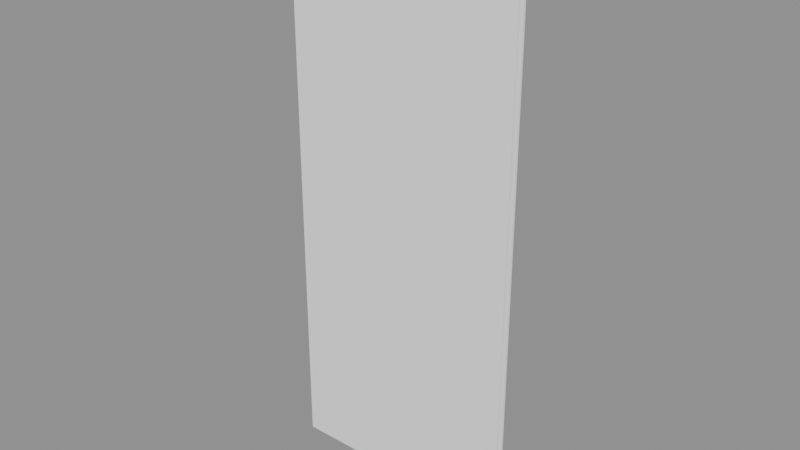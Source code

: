 # Source: Mirrors_mirror2.blend  (saved by Blender 5.2.45; exported with 4.5.12 LTS)
import bpy
from mathutils import Matrix  # noqa: F401  (used for matrix-valued properties, if any)

bpy.ops.wm.read_factory_settings(use_empty=True)
scene = bpy.context.scene
scene.name = 'Scene'

# ---- collections
col_mirrors_mirror2 = bpy.data.collections.new('Mirrors_mirror2'); scene.collection.children.link(col_mirrors_mirror2)

# ---- materials (node trees are filled in below, after node groups)
mat_ao_bake = bpy.data.materials.new('AO-bake')
mat_ao_bake.use_backface_culling_lightprobe_volume = False

# ---- node groups
ng_gltf_settings = bpy.data.node_groups.new('glTF Settings', 'ShaderNodeTree')
_s = ng_gltf_settings.interface.new_socket(name='Occlusion', in_out='INPUT', socket_type='NodeSocketFloat')
_s.subtype = 'FACTOR'
_s.default_value = 1.0
_s.min_value = 0.0
_s.max_value = 1.0
_N = ng_gltf_settings.nodes; _L = ng_gltf_settings.links
n0 = _N.new('NodeGroupInput'); n0.name = 'Group Input'; n0.location = (-200, 0)
n1 = _N.new('NodeGroupOutput'); n1.name = 'Group Output'; n1.location = (-2, -8)
n1.is_active_output = True

# ---- material node trees
mat_ao_bake.use_nodes = True; mat_ao_bake.node_tree.nodes.clear()
_N = mat_ao_bake.node_tree.nodes; _L = mat_ao_bake.node_tree.links
n0 = _N.new('ShaderNodeOutputMaterial'); n0.name = 'Material Output'; n0.location = (340, 260)
n1 = _N.new('ShaderNodeAmbientOcclusion'); n1.name = 'Ambient Occlusion'; n1.location = (-220, 200)
n1.inputs[1].default_value = 2.0
n2 = _N.new('ShaderNodeBsdfPrincipled'); n2.name = 'Principled BSDF'; n2.location = (60, 260)
n2.distribution = 'GGX'
n2.subsurface_method = 'BURLEY'
n2.inputs[3].default_value = 1.45
n2.inputs[27].default_value = (0.0, 0.0, 0.0, 1.0)
n2.inputs[28].default_value = 1.0
n3 = _N.new('ShaderNodeGroup'); n3.name = 'Group'; n3.location = (800, 260)
n3.width = 208
n3.node_tree = ng_gltf_settings
n3.inputs[0].default_value = 1.0
_L.new(n2.outputs[0], n0.inputs[0])
_L.new(n1.outputs[0], n2.inputs[0])
n0.is_active_output = True

# ---- meshes
me_plano_113 = bpy.data.meshes.new('Plano.113')
me_plano_113.from_pydata([(0.3964, -0.00901, 1.856), (0.3964, -0.01001, 1.855), (0.3974, -0.00901, 1.855), (0.3964, 0.0, 1.856), (0.3974, 0.0, 1.855), (0.3974, -0.00901, 0.001), (0.3964, -0.01001, 0.001), (0.3964, -0.00901, 0.0), (0.3974, 0.0, 0.001), (0.3964, 0.0, 0.0), (-0.3964, -0.00901, 1.856), (-0.3974, -0.00901, 1.855), (-0.3964, -0.01001, 1.855), (-0.3974, -3.576e-07, 1.855), (-0.3964, -3.576e-07, 1.856), (-0.3964, -0.00901, 0.0), (-0.3964, -0.01001, 0.001), (-0.3974, -0.00901, 0.001), (-0.3964, -3.576e-07, 0.0), (-0.3974, -3.576e-07, 0.001), (-0.3827, -3.576e-07, 1.843), (-0.3837, -3.576e-07, 1.842), (-0.3827, -0.00901, 1.843), (-0.3847, -0.01001, 1.844), (-0.3837, -0.00901, 1.842), (0.3837, 0.0, 1.842), (0.3827, 0.0, 1.843), (0.3827, -0.00901, 1.843), (0.3837, -0.00901, 1.842), (0.3847, -0.01001, 1.844), (0.3827, 0.0, 0.0137), (0.3837, 0.0, 0.0147), (0.3837, -0.00901, 0.0147), (0.3827, -0.00901, 0.0137), (0.3847, -0.01001, 0.0127), (-0.3837, -3.576e-07, 0.0147), (-0.3827, -3.576e-07, 0.0137), (-0.3827, -0.00901, 0.0137), (-0.3837, -0.00901, 0.0147), (-0.3847, -0.01001, 0.0127)], [], [(35, 21, 24, 38), (30, 36, 37, 33), (25, 31, 32, 28), (16, 6, 34, 39), (6, 1, 29, 34), (12, 16, 39, 23), (20, 26, 27, 22), (2, 5, 8, 4), (10, 0, 3, 14), (7, 15, 18, 9), (17, 11, 13, 19), (0, 1, 2), (5, 6, 7), (10, 11, 12), (15, 16, 17), (22, 23, 24), (27, 28, 29), (32, 33, 34), (37, 38, 39), (22, 27, 29, 23), (28, 32, 34, 29), (33, 37, 39, 34), (38, 24, 23, 39), (12, 1, 0, 10), (1, 6, 5, 2), (6, 16, 15, 7), (16, 12, 11, 17), (2, 4, 3, 0), (7, 9, 8, 5), (10, 14, 13, 11), (17, 19, 18, 15), (20, 22, 24, 21), (25, 28, 27, 26), (30, 33, 32, 31), (35, 38, 37, 36), (1, 12, 23, 29)])
me_plano_113.polygons.foreach_set('use_smooth', [True] * 36)
_k = set([(0, 1), (0, 2), (0, 3), (0, 10), (1, 2), (1, 6), (1, 12), (1, 29), (2, 4), (2, 5), (3, 4), (3, 14), (4, 8), (5, 6), (5, 7), (5, 8), (6, 7), (6, 16), (6, 34), (7, 9), (7, 15), (8, 9), (9, 18), (10, 11), (10, 12), (10, 14), (11, 12), (11, 13), (11, 17), (12, 16), (12, 23), (13, 14), (13, 19), (15, 16), (15, 17), (15, 18), (16, 17), (16, 39), (17, 19), (18, 19), (20, 21), (20, 22), (20, 26), (21, 24), (21, 35), (22, 23), (22, 24), (22, 27), (23, 24), (23, 29), (23, 39), (24, 38), (25, 26), (25, 28), (25, 31), (26, 27), (27, 28), (27, 29), (28, 29), (28, 32), (29, 34), (30, 31), (30, 33), (30, 36), (31, 32), (32, 33), (32, 34), (33, 34), (33, 37), (34, 39), (35, 36), (35, 38), (36, 37), (37, 38), (37, 39), (38, 39)])
me_plano_113.attributes.new('sharp_edge', 'BOOLEAN', 'EDGE').data.foreach_set('value', [ (min(e.vertices), max(e.vertices)) in _k for e in me_plano_113.edges])
_uv = me_plano_113.uv_layers.new(name='UVMap')
_uv.uv.foreach_set('vector', [0.9417, 0.4618, 0.9417, 0.437, 0.942, 0.437, 0.942, 0.4618, 0.9487, 0.3256, 0.9487, 0.3664, 0.9485, 0.3664, 0.9485, 0.3256, 0.9404, 0.5826, 0.9404, 0.6074, 0.9401, 0.6074, 0.9401, 0.5826, 0.4066, 0.9154, 0.4066, 0.9571, 0.4062, 0.9567, 0.4062, 0.9158, 0.4066, 0.9571, 0.381, 0.9571, 0.3813, 0.9567, 0.4062, 0.9567, 0.381, 0.9154, 0.4066, 0.9154, 0.4062, 0.9158, 0.3813, 0.9158, 0.9501, 0.04512, 0.9501, 0.004348, 0.9504, 0.004348, 0.9504, 0.04512, 0.9253, 0.5198, 0.9253, 0.5455, 0.925, 0.5455, 0.925, 0.5198, 0.04491, 0.0468, 0.04491, 0.005203, 0.04518, 0.005203, 0.04518, 0.0468, 0.05184, 0.003529, 0.05184, 0.04512, 0.05157, 0.04512, 0.05157, 0.003529, 0.9334, 0.6107, 0.9334, 0.5851, 0.9337, 0.5851, 0.9337, 0.6107, 0.04491, 0.005203, 0.04488, 0.005203, 0.04491, 0.00515, 0.9253, 0.5455, 0.9253, 0.5455, 0.9253, 0.5455, 0.04491, 0.0468, 0.04491, 0.04685, 0.04488, 0.0468, 0.05184, 0.04512, 0.05187, 0.04512, 0.05184, 0.04518, 0.9504, 0.04512, 0.9504, 0.04518, 0.9504, 0.04518, 0.9504, 0.004348, 0.9504, 0.004295, 0.9504, 0.004295, 0.9485, 0.3256, 0.9485, 0.3256, 0.9484, 0.3256, 0.9485, 0.3664, 0.9485, 0.3664, 0.9484, 0.3664, 0.9504, 0.04512, 0.9504, 0.004348, 0.9504, 0.004295, 0.9504, 0.04518, 0.9401, 0.5826, 0.9401, 0.6074, 0.9401, 0.6074, 0.9401, 0.5825, 0.9485, 0.3256, 0.9485, 0.3664, 0.9484, 0.3664, 0.9484, 0.3256, 0.942, 0.4618, 0.942, 0.437, 0.942, 0.437, 0.942, 0.4618, 0.04488, 0.0468, 0.04488, 0.005203, 0.04491, 0.005203, 0.04491, 0.0468, 0.9253, 0.5198, 0.9253, 0.5455, 0.9253, 0.5455, 0.9253, 0.5198, 0.05187, 0.003529, 0.05187, 0.04512, 0.05184, 0.04512, 0.05184, 0.003529, 0.9334, 0.6107, 0.9334, 0.5851, 0.9334, 0.5851, 0.9334, 0.6107, 0.04491, 0.00515, 0.04518, 0.00515, 0.04518, 0.005203, 0.04491, 0.005203, 0.05184, 0.003529, 0.05157, 0.003529, 0.05157, 0.003477, 0.05184, 0.003477, 0.04491, 0.0468, 0.04518, 0.0468, 0.04518, 0.04685, 0.04491, 0.04685, 0.05184, 0.04518, 0.05157, 0.04518, 0.05157, 0.04512, 0.05184, 0.04512, 0.9417, 0.437, 0.942, 0.437, 0.942, 0.437, 0.9417, 0.437, 0.9501, 0.004295, 0.9504, 0.004295, 0.9504, 0.004348, 0.9501, 0.004348, 0.9487, 0.3256, 0.9485, 0.3256, 0.9485, 0.3256, 0.9487, 0.3256, 0.9487, 0.3664, 0.9485, 0.3664, 0.9485, 0.3664, 0.9487, 0.3664, 0.381, 0.9571, 0.381, 0.9154, 0.3813, 0.9158, 0.3813, 0.9567])
me_plano_113.materials.append(mat_ao_bake)
me_plano_113.update()
me_plano_113.normals_split_custom_set([tuple(v) for v in zip(*[iter([1.0, 0.0, 0.0004794, 1.0, -5.717e-12, -0.0004794, 0.995, -0.09945, -0.0005197, 0.995, -0.09945, 0.0005197, -0.001294, -6.048e-10, 1.0, 0.001294, 6.738e-10, 1.0, 0.001237, -0.09963, 0.995, -0.001237, -0.09963, 0.995, -1.0, 0.0, -0.0004794, -1.0, -5.717e-12, 0.0004794, -0.995, -0.09945, 0.0005197, -0.995, -0.09945, -0.0005197, -0.0555, -0.9982, -0.02373, 0.0555, -0.9982, -0.02374, -0.05483, -0.9982, 0.02301, 0.05482, -0.9982, 0.02301, 0.0555, -0.9982, -0.02374, 0.0555, -0.9982, 0.02374, -0.05482, -0.9982, -0.02301, -0.05482, -0.9982, 0.02301, -0.0555, -0.9982, 0.02374, -0.0555, -0.9982, -0.02374, 0.05482, -0.9982, 0.02301, 0.05482, -0.9982, -0.02301, 0.001294, 6.048e-10, -1.0, -0.001294, -5.606e-10, -1.0, -0.001237, -0.09963, -0.995, 0.001237, -0.09963, -0.995, 0.9951, -0.09931, 0.0005094, 0.9951, -0.09931, -0.0005094, 1.0, -3.206e-08, -0.0006711, 1.0, -3.221e-08, 0.0006711, -0.001195, -0.0993, 0.9951, 0.001195, -0.0993, 0.9951, 0.001198, -5.728e-08, 1.0, -0.001199, -5.767e-08, 1.0, 0.001194, -0.09925, -0.9951, -0.001194, -0.09925, -0.9951, -0.001198, -5.751e-08, -1.0, 0.001198, -5.738e-08, -1.0, -0.9951, -0.09931, -0.0005094, -0.9951, -0.09931, 0.0005094, -1.0, -3.206e-08, 0.0006711, -1.0, -3.221e-08, -0.0006711, 0.0009368, -0.09933, 0.9951, 0.05535, -0.9982, 0.02361, 0.995, -0.09954, 0.0006, 0.9951, -0.09936, -0.0004637, 0.05544, -0.9982, -0.02364, 0.001152, -0.09931, -0.9951, -0.0009913, -0.0993, 0.9951, -0.995, -0.09942, 0.0005658, -0.05545, -0.9982, 0.02365, -0.001174, -0.09925, -0.9951, -0.0555, -0.9982, -0.02372, -0.9951, -0.09929, -0.0004322, 0.001322, -0.09977, -0.995, 0.05498, -0.9982, -0.02305, 0.995, -0.09953, -0.0005464, -0.001322, -0.09975, -0.995, -0.995, -0.09957, -0.0005362, -0.05494, -0.9982, -0.02309, -0.995, -0.09956, 0.000592, -0.001267, -0.09975, 0.995, -0.05497, -0.9982, 0.02308, 0.001319, -0.09979, 0.995, 0.995, -0.09962, 0.0005697, 0.05487, -0.9982, 0.0231, 0.001269, -0.09965, -0.995, -0.001205, -0.09964, -0.995, -0.0548, -0.9982, -0.02291, 0.05489, -0.9982, -0.02291, -0.995, -0.09941, -0.000558, -0.995, -0.09941, 0.0004939, -0.05475, -0.9982, 0.02301, -0.05475, -0.9982, -0.02299, -0.001265, -0.09961, 0.995, 0.001216, -0.09962, 0.995, 0.05479, -0.9982, 0.02294, -0.0549, -0.9982, 0.02295, 0.995, -0.09946, 0.0005282, 0.995, -0.09946, -0.0004793, 0.0547, -0.9982, -0.02302, 0.0547, -0.9982, 0.02301, -0.05548, -0.9982, 0.02361, 0.05548, -0.9982, 0.02363, 0.001154, -0.09926, 0.9951, -0.001154, -0.09927, 0.9951, 0.05543, -0.9982, 0.02375, 0.05543, -0.9982, -0.02375, 0.9951, -0.09928, -0.0005163, 0.9951, -0.09928, 0.0005163, 0.05548, -0.9982, -0.02366, -0.05548, -0.9982, -0.02364, -0.001154, -0.09929, -0.9951, 0.001154, -0.09928, -0.9951, -0.05547, -0.9982, -0.02375, -0.05547, -0.9982, 0.02375, -0.9951, -0.09924, 0.0005163, -0.9951, -0.09924, -0.0005163, 0.9951, -0.09933, 0.0005032, 1.0, -3.376e-05, 0.0005528, 0.001077, -3.39e-05, 1.0, 0.0009869, -0.09939, 0.995, 0.001114, -0.09937, -0.995, 0.001204, -3.374e-05, -1.0, 1.0, -3.392e-05, -0.0004255, 0.9951, -0.09934, -0.0003764, -0.0009952, -0.09939, 0.995, -0.001085, -3.374e-05, 1.0, -1.0, -3.392e-05, 0.0005446, -0.9951, -0.09933, 0.0004949, -0.9951, -0.09934, -0.0003764, -1.0, -3.376e-05, -0.0004255, -0.001204, -3.39e-05, -1.0, -0.001114, -0.09937, -0.995, 0.00125, -8.422e-09, -1.0, 0.001193, -0.09971, -0.995, 0.995, -0.09948, -0.0003919, 1.0, 0.0, -0.0004275, -1.0, -8.428e-09, -0.0003549, -0.995, -0.09947, -0.0003196, -0.001265, -0.09971, -0.995, -0.001323, 0.0, -1.0, -0.001252, 3.087e-08, 1.0, -0.001148, -0.09971, 0.995, -0.995, -0.09947, 0.0003898, -1.0, 0.0, 0.0004255, 1.0, 3.089e-08, 0.0004259, 0.995, -0.09947, 0.0003903, 0.001195, -0.09971, 0.995, 0.001252, 0.0, 1.0, 0.05551, -0.9982, 0.02373, -0.0555, -0.9982, 0.02374, 0.05483, -0.9982, -0.02301, -0.05482, -0.9982, -0.02301])] * 3)])
me_plano_001 = bpy.data.meshes.new('Plano.001')
me_plano_001.from_pydata([(0.3837, -0.009261, 1.843), (-0.3837, -0.009261, 1.843), (-0.3837, -0.009261, 0.0137), (0.3837, -0.009261, 0.0137)], [], [(1, 2, 3, 0)])
me_plano_001.polygons.foreach_set('use_smooth', [True] * 1)
_k = set([(0, 1), (0, 3), (1, 2), (2, 3)])
me_plano_001.attributes.new('sharp_edge', 'BOOLEAN', 'EDGE').data.foreach_set('value', [ (min(e.vertices), max(e.vertices)) in _k for e in me_plano_001.edges])
_uv = me_plano_001.uv_layers.new(name='UVMap')
_uv.uv.foreach_set('vector', [0.02168, 0.02958, 0.9783, 0.02958, 0.9783, 0.9704, 0.02168, 0.9704])
me_plano_001.materials.append(mat_ao_bake)
me_plano_001.update()
me_plano_001.normals_split_custom_set([tuple(v) for v in zip(*[iter([7.767e-07, -1.0, 0.0, 7.767e-07, -1.0, 0.0, 7.767e-07, -1.0, 0.0, 7.767e-07, -1.0, 0.0])] * 3)])

# ---- objects
ob_wall0_mirrorframe0 = bpy.data.objects.new('wall0_mirrorframe0', me_plano_113)
ob_wall0_mirror0 = bpy.data.objects.new('wall0_mirror0', me_plano_001)

# ---- transforms, parenting, visibility, modifiers, constraints
ob_wall0_mirrorframe0.location = (0.0, 0.0, 0.0)
ob_wall0_mirror0.location = (0.0, 0.0, 0.0)

# ---- collection membership
col_mirrors_mirror2.objects.link(ob_wall0_mirrorframe0)
col_mirrors_mirror2.objects.link(ob_wall0_mirror0)

# ---- scene / render settings (as saved in the file)
scene.frame_start = 1; scene.frame_end = 250; scene.frame_set(1)
scene.render.engine = 'BLENDER_EEVEE_NEXT'
scene.render.bake_bias = 0.0
scene.render.bake_samples = 0
scene.render.compositor_device = 'GPU'
scene.eevee.use_volume_custom_range = False
scene.eevee.fast_gi_thickness_near = 0.1
scene.eevee.fast_gi_thickness_far = 0.0
scene.eevee.ray_tracing_options.screen_trace_thickness = 0.1
bpy.context.view_layer.update()

# ---- added for rendering (the .blend has no active camera and no usable light): camera, sun + grey world if the file has none
cam_auto = bpy.data.cameras.new('AutoCamera')
cam_auto.lens = 50.0
cam_auto.sensor_width = 36.0
cam_auto.clip_end = 1000.0
ob_auto_camera = bpy.data.objects.new('AutoCamera', cam_auto)
scene.collection.objects.link(ob_auto_camera)
ob_auto_camera.location = (1.86843, -2.24713, 2.42297)
ob_auto_camera.rotation_euler = (1.09748, -7.21219e-08, 0.694738)
scene.camera = ob_auto_camera
light_auto_sun = bpy.data.lights.new('AutoSun', 'SUN')
light_auto_sun.energy = 3.0
light_auto_sun.angle = 0.0523599
ob_auto_sun = bpy.data.objects.new('AutoSun', light_auto_sun)
scene.collection.objects.link(ob_auto_sun)
ob_auto_sun.rotation_euler = (0.872665, 0.174533, 0.523599)
if scene.world is None:
    world_auto = bpy.data.worlds.new('AutoWorld')
    world_auto.color = (0.3, 0.3, 0.3)
    scene.world = world_auto
bpy.context.view_layer.update()
